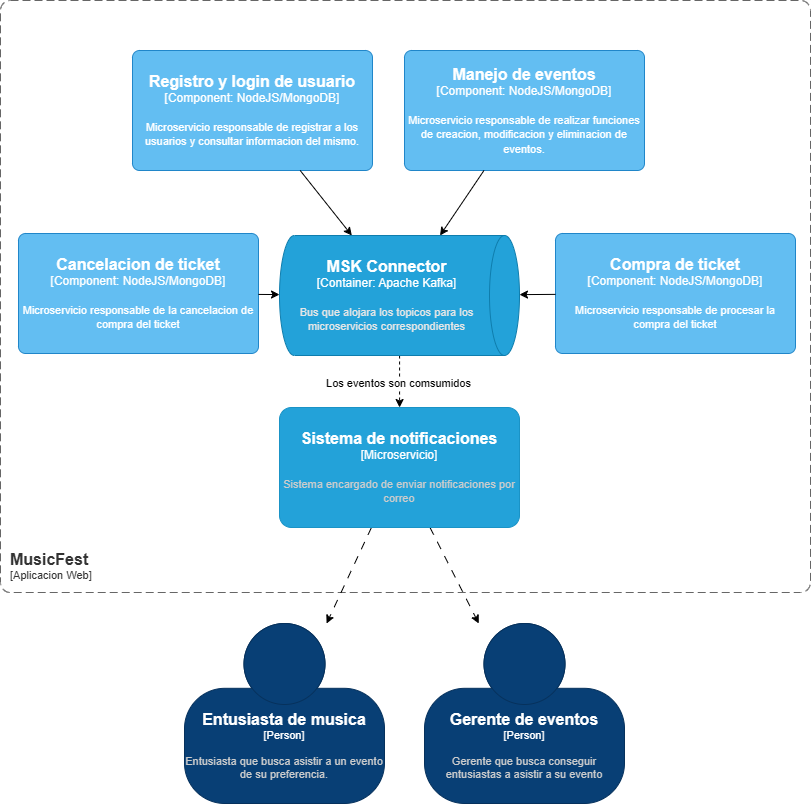

The diagram above was exported from draw.io. Its source (the exported page's mxGraphModel, read from the mxfile embedded in the PNG):
<mxGraphModel dx="1342" dy="740" grid="0" gridSize="10" guides="1" tooltips="1" connect="1" arrows="1" fold="1" page="1" pageScale="1" pageWidth="827" pageHeight="1169" math="0" shadow="0">
  <root>
    <mxCell id="0" />
    <mxCell id="1" parent="0" />
    <object placeholders="1" c4Name="Gerente de eventos" c4Type="Person" c4Description="Gerente que busca conseguir entusiastas a asistir a su evento" label="&lt;font style=&quot;font-size: 16px&quot;&gt;&lt;b&gt;%c4Name%&lt;/b&gt;&lt;/font&gt;&lt;div&gt;[%c4Type%]&lt;/div&gt;&lt;br&gt;&lt;div&gt;&lt;font style=&quot;font-size: 11px&quot;&gt;&lt;font color=&quot;#cccccc&quot;&gt;%c4Description%&lt;/font&gt;&lt;/div&gt;" id="IujvmiKT1F3e3WvZ7lC5-1">
      <mxCell style="html=1;fontSize=11;dashed=0;whiteSpace=wrap;fillColor=#083F75;strokeColor=#06315C;fontColor=#ffffff;shape=mxgraph.c4.person2;align=center;metaEdit=1;points=[[0.5,0,0],[1,0.5,0],[1,0.75,0],[0.75,1,0],[0.5,1,0],[0.25,1,0],[0,0.75,0],[0,0.5,0]];resizable=0;" parent="1" vertex="1">
        <mxGeometry x="428" y="663" width="200" height="180" as="geometry" />
      </mxCell>
    </object>
    <object placeholders="1" c4Name="Entusiasta de musica" c4Type="Person" c4Description="Entusiasta que busca asistir a un evento de su preferencia." label="&lt;font style=&quot;font-size: 16px&quot;&gt;&lt;b&gt;%c4Name%&lt;/b&gt;&lt;/font&gt;&lt;div&gt;[%c4Type%]&lt;/div&gt;&lt;br&gt;&lt;div&gt;&lt;font style=&quot;font-size: 11px&quot;&gt;&lt;font color=&quot;#cccccc&quot;&gt;%c4Description%&lt;/font&gt;&lt;/div&gt;" id="IujvmiKT1F3e3WvZ7lC5-2">
      <mxCell style="html=1;fontSize=11;dashed=0;whiteSpace=wrap;fillColor=#083F75;strokeColor=#06315C;fontColor=#ffffff;shape=mxgraph.c4.person2;align=center;metaEdit=1;points=[[0.5,0,0],[1,0.5,0],[1,0.75,0],[0.75,1,0],[0.5,1,0],[0.25,1,0],[0,0.75,0],[0,0.5,0]];resizable=0;" parent="1" vertex="1">
        <mxGeometry x="188" y="663" width="200" height="180" as="geometry" />
      </mxCell>
    </object>
    <object placeholders="1" c4Name="MusicFest" c4Type="SystemScopeBoundary" c4Application="Aplicacion Web" label="&lt;font style=&quot;font-size: 16px&quot;&gt;&lt;b&gt;&lt;div style=&quot;text-align: left&quot;&gt;%c4Name%&lt;/div&gt;&lt;/b&gt;&lt;/font&gt;&lt;div style=&quot;text-align: left&quot;&gt;[%c4Application%]&lt;/div&gt;" id="CeriTH_kPMyhn4KREp95-1">
      <mxCell style="rounded=1;fontSize=11;whiteSpace=wrap;html=1;dashed=1;arcSize=20;fillColor=none;strokeColor=#666666;fontColor=#333333;labelBackgroundColor=none;align=left;verticalAlign=bottom;labelBorderColor=none;spacingTop=0;spacing=10;dashPattern=8 4;metaEdit=1;rotatable=0;perimeter=rectanglePerimeter;noLabel=0;labelPadding=0;allowArrows=0;connectable=0;expand=0;recursiveResize=0;editable=1;pointerEvents=0;absoluteArcSize=1;points=[[0.25,0,0],[0.5,0,0],[0.75,0,0],[1,0.25,0],[1,0.5,0],[1,0.75,0],[0.75,1,0],[0.5,1,0],[0.25,1,0],[0,0.75,0],[0,0.5,0],[0,0.25,0]];" parent="1" vertex="1">
        <mxGeometry x="4" y="40" width="810" height="592" as="geometry" />
      </mxCell>
    </object>
    <object placeholders="1" c4Name="Manejo de eventos" c4Type="Component" c4Technology="NodeJS/MongoDB" c4Description="Microservicio responsable de realizar funciones de creacion, modificacion y eliminacion de eventos." label="&lt;font style=&quot;font-size: 16px&quot;&gt;&lt;b&gt;%c4Name%&lt;/b&gt;&lt;/font&gt;&lt;div&gt;[%c4Type%: %c4Technology%]&lt;/div&gt;&lt;br&gt;&lt;div&gt;&lt;font style=&quot;font-size: 11px&quot;&gt;%c4Description%&lt;/font&gt;&lt;/div&gt;" id="u63vRA6LlYngktiedCRg-1">
      <mxCell style="rounded=1;whiteSpace=wrap;html=1;labelBackgroundColor=none;fillColor=#63BEF2;fontColor=#ffffff;align=center;arcSize=6;strokeColor=#2086C9;metaEdit=1;resizable=0;points=[[0.25,0,0],[0.5,0,0],[0.75,0,0],[1,0.25,0],[1,0.5,0],[1,0.75,0],[0.75,1,0],[0.5,1,0],[0.25,1,0],[0,0.75,0],[0,0.5,0],[0,0.25,0]];" parent="1" vertex="1">
        <mxGeometry x="408" y="90" width="240" height="120" as="geometry" />
      </mxCell>
    </object>
    <object placeholders="1" c4Name="Registro y login de usuario" c4Type="Component" c4Technology="NodeJS/MongoDB" c4Description="Microservicio responsable de registrar a los usuarios y consultar informacion del mismo." label="&lt;font style=&quot;font-size: 16px&quot;&gt;&lt;b&gt;%c4Name%&lt;/b&gt;&lt;/font&gt;&lt;div&gt;[%c4Type%: %c4Technology%]&lt;/div&gt;&lt;br&gt;&lt;div&gt;&lt;font style=&quot;font-size: 11px&quot;&gt;%c4Description%&lt;/font&gt;&lt;/div&gt;" id="u63vRA6LlYngktiedCRg-2">
      <mxCell style="rounded=1;whiteSpace=wrap;html=1;labelBackgroundColor=none;fillColor=#63BEF2;fontColor=#ffffff;align=center;arcSize=6;strokeColor=#2086C9;metaEdit=1;resizable=0;points=[[0.25,0,0],[0.5,0,0],[0.75,0,0],[1,0.25,0],[1,0.5,0],[1,0.75,0],[0.75,1,0],[0.5,1,0],[0.25,1,0],[0,0.75,0],[0,0.5,0],[0,0.25,0]];" parent="1" vertex="1">
        <mxGeometry x="136" y="90" width="240" height="120" as="geometry" />
      </mxCell>
    </object>
    <object placeholders="1" c4Name="Compra de ticket" c4Type="Component" c4Technology="NodeJS/MongoDB" c4Description="Microservicio responsable de procesar la compra del ticket" label="&lt;font style=&quot;font-size: 16px&quot;&gt;&lt;b&gt;%c4Name%&lt;/b&gt;&lt;/font&gt;&lt;div&gt;[%c4Type%: %c4Technology%]&lt;/div&gt;&lt;br&gt;&lt;div&gt;&lt;font style=&quot;font-size: 11px&quot;&gt;%c4Description%&lt;/font&gt;&lt;/div&gt;" id="fkvuGUO0Jdam3pOg60VV-1">
      <mxCell style="rounded=1;whiteSpace=wrap;html=1;labelBackgroundColor=none;fillColor=#63BEF2;fontColor=#ffffff;align=center;arcSize=6;strokeColor=#2086C9;metaEdit=1;resizable=0;points=[[0.25,0,0],[0.5,0,0],[0.75,0,0],[1,0.25,0],[1,0.5,0],[1,0.75,0],[0.75,1,0],[0.5,1,0],[0.25,1,0],[0,0.75,0],[0,0.5,0],[0,0.25,0]];" parent="1" vertex="1">
        <mxGeometry x="559" y="273" width="240" height="120" as="geometry" />
      </mxCell>
    </object>
    <object placeholders="1" c4Name="Cancelacion de ticket" c4Type="Component" c4Technology="NodeJS/MongoDB" c4Description="Microservicio responsable de la cancelacion de compra del ticket" label="&lt;font style=&quot;font-size: 16px&quot;&gt;&lt;b&gt;%c4Name%&lt;/b&gt;&lt;/font&gt;&lt;div&gt;[%c4Type%: %c4Technology%]&lt;/div&gt;&lt;br&gt;&lt;div&gt;&lt;font style=&quot;font-size: 11px&quot;&gt;%c4Description%&lt;/font&gt;&lt;/div&gt;" id="fkvuGUO0Jdam3pOg60VV-2">
      <mxCell style="rounded=1;whiteSpace=wrap;html=1;labelBackgroundColor=none;fillColor=#63BEF2;fontColor=#ffffff;align=center;arcSize=6;strokeColor=#2086C9;metaEdit=1;resizable=0;points=[[0.25,0,0],[0.5,0,0],[0.75,0,0],[1,0.25,0],[1,0.5,0],[1,0.75,0],[0.75,1,0],[0.5,1,0],[0.25,1,0],[0,0.75,0],[0,0.5,0],[0,0.25,0]];" parent="1" vertex="1">
        <mxGeometry x="22" y="273" width="240" height="120" as="geometry" />
      </mxCell>
    </object>
    <mxCell id="fAaJWxmnE4x89I9A8LbL-9" style="rounded=0;orthogonalLoop=1;jettySize=auto;html=1;dashed=1;dashPattern=8 8;" parent="1" source="fAaJWxmnE4x89I9A8LbL-1" target="IujvmiKT1F3e3WvZ7lC5-2" edge="1">
      <mxGeometry relative="1" as="geometry" />
    </mxCell>
    <mxCell id="fAaJWxmnE4x89I9A8LbL-10" style="rounded=0;orthogonalLoop=1;jettySize=auto;html=1;dashed=1;dashPattern=8 8;" parent="1" source="fAaJWxmnE4x89I9A8LbL-1" target="IujvmiKT1F3e3WvZ7lC5-1" edge="1">
      <mxGeometry relative="1" as="geometry" />
    </mxCell>
    <object placeholders="1" c4Name="Sistema de notificaciones" c4Type="Microservicio" c4Description="Sistema encargado de enviar notificaciones por correo" label="&lt;font style=&quot;font-size: 16px&quot;&gt;&lt;b&gt;%c4Name%&lt;/b&gt;&lt;/font&gt;&lt;div&gt;[%c4Type%]&lt;/div&gt;&lt;br&gt;&lt;div&gt;&lt;font style=&quot;font-size: 11px&quot;&gt;&lt;font color=&quot;#cccccc&quot;&gt;%c4Description%&lt;/font&gt;&lt;/div&gt;" id="fAaJWxmnE4x89I9A8LbL-1">
      <mxCell style="rounded=1;whiteSpace=wrap;html=1;labelBackgroundColor=none;fillColor=#23a2d9;fontColor=#ffffff;align=center;arcSize=10;strokeColor=#1a93c6;metaEdit=1;resizable=0;points=[[0.25,0,0],[0.5,0,0],[0.75,0,0],[1,0.25,0],[1,0.5,0],[1,0.75,0],[0.75,1,0],[0.5,1,0],[0.25,1,0],[0,0.75,0],[0,0.5,0],[0,0.25,0]];" parent="1" vertex="1">
        <mxGeometry x="283" y="447" width="240" height="120" as="geometry" />
      </mxCell>
    </object>
    <mxCell id="fAaJWxmnE4x89I9A8LbL-3" style="rounded=0;orthogonalLoop=1;jettySize=auto;html=1;endArrow=none;endFill=0;startArrow=classic;startFill=1;" parent="1" source="EzIHzsolQygTa0LiKmTK-1" target="u63vRA6LlYngktiedCRg-2" edge="1">
      <mxGeometry relative="1" as="geometry">
        <mxPoint x="370.3888888888889" y="295" as="sourcePoint" />
      </mxGeometry>
    </mxCell>
    <mxCell id="fAaJWxmnE4x89I9A8LbL-4" style="rounded=0;orthogonalLoop=1;jettySize=auto;html=1;endArrow=none;endFill=0;startArrow=classic;startFill=1;" parent="1" source="EzIHzsolQygTa0LiKmTK-1" target="u63vRA6LlYngktiedCRg-1" edge="1">
      <mxGeometry relative="1" as="geometry">
        <mxPoint x="423.2777777777778" y="295" as="sourcePoint" />
      </mxGeometry>
    </mxCell>
    <mxCell id="fAaJWxmnE4x89I9A8LbL-6" style="rounded=0;orthogonalLoop=1;jettySize=auto;html=1;endArrow=none;endFill=0;startArrow=classic;startFill=1;" parent="1" source="EzIHzsolQygTa0LiKmTK-1" target="fkvuGUO0Jdam3pOg60VV-1" edge="1">
      <mxGeometry relative="1" as="geometry">
        <mxPoint x="488" y="331.06719367588937" as="sourcePoint" />
      </mxGeometry>
    </mxCell>
    <mxCell id="fAaJWxmnE4x89I9A8LbL-7" style="rounded=0;orthogonalLoop=1;jettySize=auto;html=1;endArrow=none;endFill=0;startArrow=classic;startFill=1;" parent="1" source="EzIHzsolQygTa0LiKmTK-1" target="fkvuGUO0Jdam3pOg60VV-2" edge="1">
      <mxGeometry relative="1" as="geometry">
        <mxPoint x="308" y="330" as="sourcePoint" />
      </mxGeometry>
    </mxCell>
    <mxCell id="fAaJWxmnE4x89I9A8LbL-8" style="edgeStyle=orthogonalEdgeStyle;rounded=0;orthogonalLoop=1;jettySize=auto;html=1;dashed=1;" parent="1" source="EzIHzsolQygTa0LiKmTK-1" target="fAaJWxmnE4x89I9A8LbL-1" edge="1">
      <mxGeometry relative="1" as="geometry">
        <mxPoint x="398" y="365" as="sourcePoint" />
        <Array as="points">
          <mxPoint x="403" y="404" />
          <mxPoint x="403" y="404" />
        </Array>
      </mxGeometry>
    </mxCell>
    <mxCell id="EzIHzsolQygTa0LiKmTK-3" value="Los eventos son comsumidos" style="edgeLabel;html=1;align=center;verticalAlign=middle;resizable=0;points=[];" vertex="1" connectable="0" parent="fAaJWxmnE4x89I9A8LbL-8">
      <mxGeometry x="0.0833" y="-2" relative="1" as="geometry">
        <mxPoint as="offset" />
      </mxGeometry>
    </mxCell>
    <object placeholders="1" c4Name="MSK Connector" c4Type="Container" c4Technology="Apache Kafka" c4Description="Bus que alojara los topicos para los microservicios correspondientes" label="&lt;font style=&quot;font-size: 16px&quot;&gt;&lt;b&gt;%c4Name%&lt;/b&gt;&lt;/font&gt;&lt;div&gt;[%c4Type%:&amp;nbsp;%c4Technology%]&lt;/div&gt;&lt;br&gt;&lt;div&gt;&lt;font style=&quot;font-size: 11px&quot;&gt;&lt;font color=&quot;#E6E6E6&quot;&gt;%c4Description%&lt;/font&gt;&lt;/div&gt;" id="EzIHzsolQygTa0LiKmTK-1">
      <mxCell style="shape=cylinder3;size=15;direction=south;whiteSpace=wrap;html=1;boundedLbl=1;rounded=0;labelBackgroundColor=none;fillColor=#23A2D9;fontSize=12;fontColor=#ffffff;align=center;strokeColor=#0E7DAD;metaEdit=1;points=[[0.5,0,0],[1,0.25,0],[1,0.5,0],[1,0.75,0],[0.5,1,0],[0,0.75,0],[0,0.5,0],[0,0.25,0]];resizable=0;" vertex="1" parent="1">
        <mxGeometry x="283" y="275" width="240" height="120" as="geometry" />
      </mxCell>
    </object>
  </root>
</mxGraphModel>